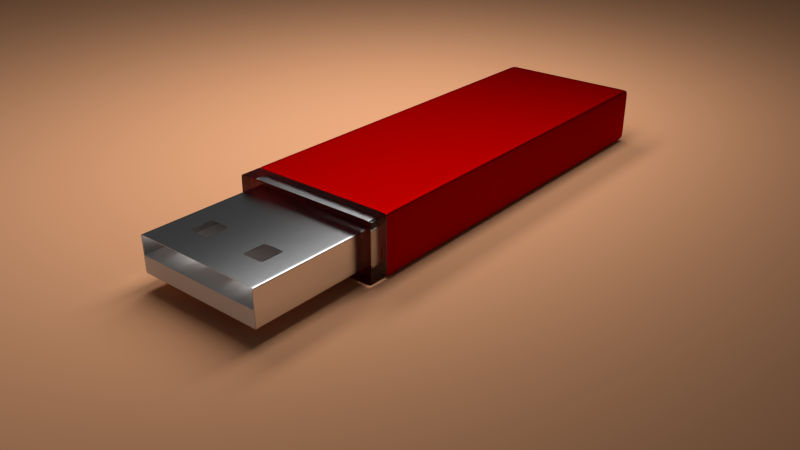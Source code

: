 # Source: usnstick.blend  (saved by Blender 2.60.5; exported with 4.5.12 LTS)
import bpy
from mathutils import Matrix  # noqa: F401  (used for matrix-valued properties, if any)

bpy.ops.wm.read_factory_settings(use_empty=True)
scene = bpy.context.scene
scene.name = 'Scene'

# ---- collections
col_collection_1 = bpy.data.collections.new('Collection 1'); scene.collection.children.link(col_collection_1)

# ---- materials (node trees are filled in below, after node groups)
mat_material_002 = bpy.data.materials.new('Material.002')
mat_material_002.alpha_threshold = 0.0
mat_material_002.roughness = 0.5
mat_material_002.line_color = (0.0, 0.0, 0.0, 1.0)
mat_material_003 = bpy.data.materials.new('Material.003')
mat_material_003.alpha_threshold = 0.0
mat_material_003.roughness = 0.5
mat_material_003.line_color = (0.0, 0.0, 0.0, 1.0)
mat_material_001 = bpy.data.materials.new('Material.001')
mat_material_001.alpha_threshold = 0.0
mat_material_001.roughness = 0.5
mat_material_001.line_color = (0.0, 0.0, 0.0, 1.0)
mat_inner = bpy.data.materials.new('Inner')
mat_inner.alpha_threshold = 0.0
mat_inner.roughness = 0.5
mat_inner.line_color = (0.0, 0.0, 0.0, 1.0)
mat_material = bpy.data.materials.new('Material')
mat_material.alpha_threshold = 0.0
mat_material.roughness = 0.5
mat_material.line_color = (0.0, 0.0, 0.0, 1.0)
mat_body = bpy.data.materials.new('Body')
mat_body.alpha_threshold = 0.0
mat_body.roughness = 0.5
mat_body.line_color = (0.0, 0.0, 0.0, 1.0)

# ---- material node trees
mat_material_002.use_nodes = True; mat_material_002.node_tree.nodes.clear()
_N = mat_material_002.node_tree.nodes; _L = mat_material_002.node_tree.links
n0 = _N.new('ShaderNodeOutputMaterial'); n0.name = 'Material Output'; n0.location = (300, 300)
n0.width = 120
n1 = _N.new('ShaderNodeEmission'); n1.name = 'Emission'; n1.location = (100, 300)
n1.width = 150
n1.inputs[0].default_value = (0.8, 0.8, 0.8, 1.0)
n1.inputs[1].default_value = 6.36
_L.new(n1.outputs[0], n0.inputs[0])
n0.is_active_output = True
mat_material_003.use_nodes = True; mat_material_003.node_tree.nodes.clear()
_N = mat_material_003.node_tree.nodes; _L = mat_material_003.node_tree.links
n0 = _N.new('ShaderNodeOutputMaterial'); n0.name = 'Material Output'; n0.location = (300, 300)
n0.width = 120
n1 = _N.new('ShaderNodeBsdfDiffuse'); n1.name = 'Diffuse BSDF'; n1.location = (-100, 300)
n1.inputs[0].default_value = (0.4869, 0.4869, 0.4869, 1.0)
n2 = _N.new('ShaderNodeBsdfGlass'); n2.name = 'Glass BSDF'; n2.location = (100, 300)
n2.distribution = 'BECKMANN'
n2.inputs[0].default_value = (0.8, 0.8, 0.8, 1.0)
n2.inputs[2].default_value = 1.33
_L.new(n2.outputs[0], n0.inputs[0])
n0.is_active_output = True
mat_material_001.use_nodes = True; mat_material_001.node_tree.nodes.clear()
_N = mat_material_001.node_tree.nodes; _L = mat_material_001.node_tree.links
n0 = _N.new('ShaderNodeOutputMaterial'); n0.name = 'Material Output'; n0.location = (300, 300)
n0.width = 120
n1 = _N.new('ShaderNodeBsdfDiffuse'); n1.name = 'Diffuse BSDF'; n1.location = (10, 300)
n1.inputs[0].default_value = (0.8, 0.3896, 0.203, 1.0)
_L.new(n1.outputs[0], n0.inputs[0])
n0.is_active_output = True
mat_inner.use_nodes = True; mat_inner.node_tree.nodes.clear()
_N = mat_inner.node_tree.nodes; _L = mat_inner.node_tree.links
n0 = _N.new('ShaderNodeOutputMaterial'); n0.name = 'Material Output'; n0.location = (300, 300)
n0.width = 120
n1 = _N.new('ShaderNodeBsdfDiffuse'); n1.name = 'Diffuse BSDF'; n1.location = (10, 300)
n1.inputs[0].default_value = (1.0, 1.0, 1.0, 1.0)
_L.new(n1.outputs[0], n0.inputs[0])
n0.is_active_output = True
mat_material.use_nodes = True; mat_material.node_tree.nodes.clear()
_N = mat_material.node_tree.nodes; _L = mat_material.node_tree.links
n0 = _N.new('ShaderNodeOutputMaterial'); n0.name = 'Material Output'; n0.location = (300, 300)
n0.width = 120
n1 = _N.new('ShaderNodeBsdfAnisotropic'); n1.name = 'Glossy BSDF'; n1.location = (100, 300)
n1.distribution = 'BECKMANN'
n1.inputs[0].default_value = (0.6982, 0.6982, 0.6982, 1.0)
n1.inputs[1].default_value = 0.3162
_L.new(n1.outputs[0], n0.inputs[0])
n0.is_active_output = True
mat_body.use_nodes = True; mat_body.node_tree.nodes.clear()
_N = mat_body.node_tree.nodes; _L = mat_body.node_tree.links
n0 = _N.new('ShaderNodeOutputMaterial'); n0.name = 'Material Output'; n0.location = (300, 300)
n0.width = 120
n1 = _N.new('ShaderNodeBsdfAnisotropic'); n1.name = 'Glossy BSDF'; n1.location = (100, 300)
n1.distribution = 'BECKMANN'
n1.inputs[0].default_value = (0.3778, 0.0, 0.0, 1.0)
n1.inputs[1].default_value = 0.6132
_L.new(n1.outputs[0], n0.inputs[0])
n0.is_active_output = True

# ---- world
world_world = bpy.data.worlds.new('World'); scene.world = world_world
world_world.color = (0.05088, 0.05088, 0.05088)
world_world.use_sun_shadow = False
world_world.sun_shadow_jitter_overblur = 0.0
world_world.cycles.sampling_method = 'MANUAL'
world_world.cycles.sample_map_resolution = 256

# ---- cameras
cam_camera = bpy.data.cameras.new('Camera')
cam_camera.clip_end = 100.0
cam_camera.lens = 35.0
cam_camera.sensor_width = 32.0
cam_camera.sensor_height = 18.0
cam_camera.ortho_scale = 7.314
cam_camera.dof.focus_distance = 0.0

# ---- meshes
me_plane_002 = bpy.data.meshes.new('Plane.002')
me_plane_002.from_pydata([(1.0, 1.0, 0.0), (1.0, -1.0, 0.0), (-1.0, -1.0, 0.0), (-1.0, 1.0, 0.0)], [], [(0, 3, 2, 1)])
me_plane_002.materials.append(mat_material_002)
me_plane_002.use_remesh_preserve_volume = False
me_plane_002.use_remesh_preserve_attributes = False
me_plane_002.use_mirror_vertex_groups = False
me_plane_002.update()
me_cube_003 = bpy.data.meshes.new('Cube.003')
me_cube_003.from_pydata([(1.0, 1.0, -1.0), (1.0, -1.0, -1.0), (-1.0, -1.0, -1.0), (-1.0, 1.0, -1.0), (1.0, 1.0, 1.0), (1.0, -1.0, 1.0), (-1.0, -1.0, 1.0), (-1.0, 1.0, 1.0), (0.9863, 1.0, -1.0), (1.788e-07, 1.0, -1.0), (-0.9867, 1.0, -1.0), (0.9863, -1.0, -1.0), (-5.96e-08, -1.0, -1.0), (-0.9867, -1.0, -1.0), (0.9863, 1.0, 1.0), (2.682e-07, 1.0, 1.0), (-0.9867, 1.0, 1.0), (0.9863, -1.0, 1.0), (-5.066e-07, -1.0, 1.0), (-0.9867, -1.0, 1.0), (1.0, 0.9814, -1.0), (1.0, -2.98e-08, -1.0), (1.0, -0.9927, -1.0), (-1.0, -0.9927, -1.0), (-1.0, 2.682e-07, -1.0), (-1.0, 0.9814, -1.0), (1.0, 0.9814, 1.0), (1.0, -5.662e-07, 1.0), (1.0, -0.9927, 1.0), (-1.0, -0.9927, 1.0), (-1.0, 1.788e-07, 1.0), (-1.0, 0.9814, 1.0), (0.9863, -0.9927, -1.0), (0.9863, 2.98e-08, -1.0), (0.9863, 0.9814, -1.0), (0.0, -0.9927, -1.0), (5.96e-08, 1.192e-07, -1.0), (1.192e-07, 0.9814, -1.0), (-0.9867, 0.9814, -1.0), (-0.9867, 1.788e-07, -1.0), (-0.9867, -0.9927, -1.0), (0.9863, 0.9814, 1.0), (0.9863, -3.874e-07, 1.0), (0.9863, -0.9927, 1.0), (7.451e-08, 0.9814, 1.0), (-1.192e-07, -1.788e-07, 1.0), (-3.129e-07, -0.9927, 1.0), (-0.9867, -0.9927, 1.0), (-0.9867, 0.0, 1.0), (-0.9867, 0.9814, 1.0), (1.0, 0.6543, -1.0), (1.0, 0.3271, -1.0), (-1.0, 0.3271, -1.0), (-1.0, 0.6543, -1.0), (1.0, 0.6543, 1.0), (1.0, 0.3271, 1.0), (-1.0, 0.3271, 1.0), (-1.0, 0.6543, 1.0), (0.9863, 0.3271, -1.0), (0.9863, 0.6543, -1.0), (7.947e-08, 0.3271, -1.0), (9.934e-08, 0.6543, -1.0), (-0.9867, 0.6543, -1.0), (-0.9867, 0.3271, -1.0), (0.9863, 0.6543, 1.0), (0.9863, 0.3271, 1.0), (9.934e-09, 0.6543, 1.0), (-5.464e-08, 0.3271, 1.0), (-0.9867, 0.3271, 1.0), (-0.9867, 0.6543, 1.0), (1.0, -0.3309, -1.0), (1.0, -0.6618, -1.0), (-1.0, -0.6618, -1.0), (-1.0, -0.3309, -1.0), (1.0, -0.3309, 1.0), (1.0, -0.6618, 1.0), (-1.0, -0.6618, 1.0), (-1.0, -0.3309, 1.0), (0.9863, -0.6618, -1.0), (0.9863, -0.3309, -1.0), (1.987e-08, -0.6618, -1.0), (3.974e-08, -0.3309, -1.0), (-0.9867, -0.3309, -1.0), (-0.9867, -0.6618, -1.0), (0.9863, -0.3309, 1.0), (0.9863, -0.6618, 1.0), (-1.838e-07, -0.3309, 1.0), (-2.484e-07, -0.6618, 1.0), (-0.9867, -0.6618, 1.0), (-0.9867, -0.3309, 1.0), (1.0, 1.0, -0.3333), (1.0, 1.0, 0.3333), (1.0, -1.0, -0.3333), (1.0, -1.0, 0.3333), (-1.0, -1.0, -0.3333), (-1.0, -1.0, 0.3333), (-1.0, 1.0, -0.3333), (-1.0, 1.0, 0.3333), (0.9863, -1.0, -0.3333), (0.9863, -1.0, 0.3333), (-2.086e-07, -1.0, -0.3333), (-3.576e-07, -1.0, 0.3333), (-0.9867, -1.0, -0.3333), (-0.9867, -1.0, 0.3333), (0.9863, 1.0, -0.3333), (0.9863, 1.0, 0.3333), (2.086e-07, 1.0, -0.3333), (2.384e-07, 1.0, 0.3333), (-0.9867, 1.0, -0.3333), (-0.9867, 1.0, 0.3333), (1.0, 0.9814, -0.3333), (1.0, 0.9814, 0.3333), (1.0, -2.086e-07, -0.3333), (1.0, -3.874e-07, 0.3333), (1.0, -0.9927, -0.3333), (1.0, -0.9927, 0.3333), (-1.0, -0.9927, -0.3333), (-1.0, -0.9927, 0.3333), (-1.0, 2.384e-07, -0.3333), (-1.0, 2.086e-07, 0.3333), (-1.0, 0.9814, -0.3333), (-1.0, 0.9814, 0.3333), (1.0, 0.6543, 0.3333), (1.0, 0.6543, -0.3333), (1.0, 0.3271, 0.3333), (1.0, 0.3271, -0.3333), (-1.0, 0.3271, -0.3333), (-1.0, 0.3271, 0.3333), (-1.0, 0.6543, -0.3333), (-1.0, 0.6543, 0.3333), (1.0, -0.3309, 0.3333), (1.0, -0.3309, -0.3333), (1.0, -0.6618, 0.3333), (1.0, -0.6618, -0.3333), (-1.0, -0.6618, 0.3333), (-1.0, -0.6618, -0.3333), (-1.0, -0.3309, -0.3333), (-1.0, -0.3309, 0.3333)], [], [(11, 32, 22, 1), (0, 20, 34, 8), (12, 35, 32, 11), (37, 9, 8, 34), (13, 40, 35, 12), (38, 10, 9, 37), (2, 23, 40, 13), (25, 3, 10, 38), (14, 41, 26, 4), (43, 17, 5, 28), (15, 44, 41, 14), (46, 18, 17, 43), (16, 49, 44, 15), (47, 19, 18, 46), (7, 31, 49, 16), (29, 6, 19, 47), (33, 58, 51, 21), (58, 59, 50, 51), (59, 34, 20, 50), (36, 60, 58, 33), (60, 61, 59, 58), (61, 37, 34, 59), (39, 63, 60, 36), (63, 62, 61, 60), (62, 38, 37, 61), (24, 52, 63, 39), (52, 53, 62, 63), (53, 25, 38, 62), (41, 64, 54, 26), (64, 65, 55, 54), (65, 42, 27, 55), (44, 66, 64, 41), (66, 67, 65, 64), (67, 45, 42, 65), (49, 69, 66, 44), (69, 68, 67, 66), (68, 48, 45, 67), (31, 57, 69, 49), (57, 56, 68, 69), (56, 30, 48, 68), (32, 78, 71, 22), (78, 79, 70, 71), (79, 33, 21, 70), (35, 80, 78, 32), (80, 81, 79, 78), (81, 36, 33, 79), (40, 83, 80, 35), (83, 82, 81, 80), (82, 39, 36, 81), (23, 72, 83, 40), (72, 73, 82, 83), (73, 24, 39, 82), (42, 84, 74, 27), (84, 85, 75, 74), (85, 43, 28, 75), (45, 86, 84, 42), (86, 87, 85, 84), (87, 46, 43, 85), (48, 89, 86, 45), (89, 88, 87, 86), (88, 47, 46, 87), (30, 77, 89, 48), (77, 76, 88, 89), (76, 29, 47, 88), (17, 99, 93, 5), (99, 98, 92, 93), (98, 11, 1, 92), (18, 101, 99, 17), (101, 100, 98, 99), (100, 12, 11, 98), (19, 103, 101, 18), (103, 102, 100, 101), (102, 13, 12, 100), (6, 95, 103, 19), (95, 94, 102, 103), (94, 2, 13, 102), (90, 0, 8, 104), (104, 105, 91, 90), (105, 14, 4, 91), (9, 106, 104, 8), (106, 107, 105, 104), (107, 15, 14, 105), (10, 108, 106, 9), (108, 109, 107, 106), (109, 16, 15, 107), (3, 96, 108, 10), (96, 97, 109, 108), (97, 7, 16, 109), (0, 90, 110, 20), (90, 91, 111, 110), (91, 4, 26, 111), (5, 93, 115, 28), (93, 92, 114, 115), (92, 1, 22, 114), (29, 117, 95, 6), (117, 116, 94, 95), (116, 23, 2, 94), (7, 97, 121, 31), (97, 96, 120, 121), (96, 3, 25, 120), (54, 122, 111, 26), (122, 123, 110, 111), (123, 50, 20, 110), (55, 124, 122, 54), (124, 125, 123, 122), (125, 51, 50, 123), (27, 113, 124, 55), (113, 112, 125, 124), (112, 21, 51, 125), (56, 127, 119, 30), (127, 126, 118, 119), (126, 52, 24, 118), (57, 129, 127, 56), (129, 128, 126, 127), (128, 53, 52, 126), (31, 121, 129, 57), (121, 120, 128, 129), (120, 25, 53, 128), (74, 130, 113, 27), (130, 131, 112, 113), (131, 70, 21, 112), (75, 132, 130, 74), (132, 133, 131, 130), (133, 71, 70, 131), (28, 115, 132, 75), (115, 114, 133, 132), (114, 22, 71, 133), (76, 134, 117, 29), (134, 135, 116, 117), (135, 72, 23, 116), (77, 137, 134, 76), (137, 136, 135, 134), (136, 73, 72, 135), (30, 119, 137, 77), (119, 118, 136, 137), (118, 24, 73, 136)])
me_cube_003.materials.append(mat_material_003)
me_cube_003.use_remesh_preserve_volume = False
me_cube_003.use_remesh_preserve_attributes = False
me_cube_003.use_mirror_vertex_groups = False
me_cube_003.update()
me_plane_001 = bpy.data.meshes.new('Plane.001')
me_plane_001.from_pydata([(1.0, 1.0, 0.0), (1.0, -1.0, 0.0), (-1.0, -1.0, 0.0), (-1.0, 1.0, 0.0)], [], [(0, 3, 2, 1)])
me_plane_001.materials.append(mat_material_002)
me_plane_001.use_remesh_preserve_volume = False
me_plane_001.use_remesh_preserve_attributes = False
me_plane_001.use_mirror_vertex_groups = False
me_plane_001.update()
me_plane = bpy.data.meshes.new('Plane')
me_plane.from_pydata([(1.0, 1.0, 0.0), (1.0, -1.0, 0.0), (-1.0, -1.0, 0.0), (-1.0, 1.0, 0.0)], [], [(0, 3, 2, 1)])
me_plane.materials.append(mat_material_001)
me_plane.use_remesh_preserve_volume = False
me_plane.use_remesh_preserve_attributes = False
me_plane.use_mirror_vertex_groups = False
me_plane.update()
me_cube_002 = bpy.data.meshes.new('Cube.002')
me_cube_002.from_pydata([(1.0, 1.0, -1.0), (1.0, -1.0, -1.0), (-1.0, -1.0, -1.0), (-1.0, 1.0, -1.0), (1.0, 1.0, 1.0), (1.0, -1.0, 1.0), (-1.0, -1.0, 1.0), (-1.0, 1.0, 1.0), (0.9647, 1.0, -1.0), (1.788e-07, 1.0, -1.0), (-0.9709, 1.0, -1.0), (0.9647, -1.0, -1.0), (-5.96e-08, -1.0, -1.0), (-0.9709, -1.0, -1.0), (0.9647, 1.0, 1.0), (2.682e-07, 1.0, 1.0), (-0.9709, 1.0, 1.0), (0.9647, -1.0, 1.0), (-5.066e-07, -1.0, 1.0), (-0.9709, -1.0, 1.0), (1.0, 0.2615, -1.0), (-1.0, 0.2615, -1.0), (1.0, 0.2615, 1.0), (-1.0, 0.2615, 1.0), (0.9647, 0.2615, -1.0), (5.96e-08, 0.2615, -1.0), (-0.9709, 0.2615, -1.0), (0.9647, 0.2615, 1.0), (-1.192e-07, 0.2615, 1.0), (-0.9709, 0.2615, 1.0)], [], [(0, 8, 14, 4), (8, 9, 15, 14), (9, 10, 16, 15), (10, 3, 7, 16), (20, 0, 4, 22), (22, 5, 1, 20), (6, 23, 21, 2), (23, 7, 3, 21), (11, 24, 20, 1), (0, 20, 24, 8), (12, 25, 24, 11), (25, 9, 8, 24), (13, 26, 25, 12), (26, 10, 9, 25), (2, 21, 26, 13), (21, 3, 10, 26), (14, 27, 22, 4), (27, 17, 5, 22), (15, 28, 27, 14), (28, 18, 17, 27), (16, 29, 28, 15), (29, 19, 18, 28), (7, 23, 29, 16), (23, 6, 19, 29), (19, 6, 2), (17, 1, 5), (19, 2, 13), (19, 13, 18), (12, 18, 13), (17, 11, 1), (12, 11, 17), (12, 17, 18)])
me_cube_002.materials.append(mat_inner)
me_cube_002.use_remesh_preserve_volume = False
me_cube_002.use_remesh_preserve_attributes = False
me_cube_002.use_mirror_vertex_groups = False
me_cube_002.update()
me_cube_001 = bpy.data.meshes.new('Cube.001')
me_cube_001.from_pydata([(1.0, 1.0, -1.0), (1.0, -1.0, -1.0), (-1.0, -1.0, -1.0), (-1.0, 1.0, -1.0), (1.0, 1.0, 1.0), (1.0, -1.0, 1.0), (-1.0, -1.0, 1.0), (-1.0, 1.0, 1.0), (0.9647, 1.0, -1.0), (1.788e-07, 1.0, -1.0), (-0.9709, 1.0, -1.0), (0.9647, -1.0, -1.0), (-5.96e-08, -1.0, -1.0), (-0.9709, -1.0, -1.0), (0.9647, 1.0, 1.0), (2.682e-07, 1.0, 1.0), (-0.9709, 1.0, 1.0), (0.9647, -1.0, 1.0), (-5.066e-07, -1.0, 1.0), (-0.9709, -1.0, 1.0), (1.0, 0.2615, -1.0), (-1.0, 0.2615, -1.0), (1.0, 0.2615, 1.0), (-1.0, 0.2615, 1.0), (0.9647, 0.2615, -1.0), (5.96e-08, 0.2615, -1.0), (-0.9709, 0.2615, -1.0), (0.9647, 0.2615, 1.0), (-1.192e-07, 0.2615, 1.0), (-0.9709, 0.2615, 1.0), (1.0, 1.0, -0.8614), (1.0, 1.0, 0.0), (1.0, 1.0, 0.8915), (1.0, -1.0, -0.8614), (1.0, -1.0, 0.0), (1.0, -1.0, 0.8915), (-1.0, -1.0, -0.8614), (-1.0, -1.0, 0.0), (-1.0, -1.0, 0.8915), (-1.0, 1.0, -0.8614), (-1.0, 1.0, 0.0), (-1.0, 1.0, 0.8915), (0.9647, 1.0, -0.8614), (0.9647, 1.0, 0.0), (0.9647, 1.0, 0.8915), (2.012e-07, 1.0, -0.8614), (2.235e-07, 1.0, 0.0), (2.459e-07, 1.0, 0.8915), (-0.9709, 1.0, -0.8614), (-0.9709, 1.0, 0.0), (-0.9709, 1.0, 0.8915), (1.0, 0.2615, -0.8614), (1.0, 0.2615, 0.0), (1.0, 0.2615, 0.8915), (-1.0, 0.2615, -0.8614), (-1.0, 0.2615, 0.0), (-1.0, 0.2615, 0.8915), (1.0, -0.7666, -1.0), (1.0, -0.5893, -1.0), (1.0, -0.2431, -1.0), (1.0, 0.009179, -1.0), (-1.0, -0.7666, -1.0), (-1.0, -0.5893, -1.0), (-1.0, -0.2431, -1.0), (-1.0, 0.009179, -1.0), (1.0, -0.7666, 1.0), (1.0, -0.5893, 1.0), (1.0, -0.2431, 1.0), (1.0, 0.009178, 1.0), (-1.0, -0.7666, 1.0), (-1.0, -0.5893, 1.0), (-1.0, -0.2431, 1.0), (-1.0, 0.009179, 1.0), (0.9647, -0.7666, -1.0), (0.9647, -0.5893, -1.0), (0.9647, -0.2431, -1.0), (0.9647, 0.009179, -1.0), (-3.576e-08, -0.7666, -1.0), (-1.192e-08, -0.5893, -1.0), (1.192e-08, -0.2431, -1.0), (3.576e-08, 0.009179, -1.0), (-0.9709, -0.7666, -1.0), (-0.9709, -0.5893, -1.0), (-0.9709, -0.2431, -1.0), (-0.9709, 0.009179, -1.0), (0.9647, -0.7666, 1.0), (0.9647, -0.5893, 1.0), (0.9647, -0.2431, 1.0), (0.9647, 0.009178, 1.0), (-4.292e-07, -0.7666, 1.0), (-3.517e-07, -0.5893, 1.0), (-2.742e-07, -0.2431, 1.0), (-1.967e-07, 0.009178, 1.0), (-0.9709, -0.7666, 1.0), (-0.9709, -0.5893, 1.0), (-0.9709, -0.2431, 1.0), (-0.9709, 0.009179, 1.0), (1.0, -0.7666, 0.8915), (1.0, -0.5893, 0.8915), (1.0, -0.2431, 0.8915), (1.0, 0.009178, 0.8915), (1.0, -0.7666, 0.0), (1.0, -0.5893, 0.0), (1.0, -0.2431, 0.0), (1.0, 0.009178, 0.0), (1.0, -0.7666, -0.8614), (1.0, -0.5893, -0.8614), (1.0, -0.2431, -0.8614), (1.0, 0.009178, -0.8614), (-1.0, -0.7666, 0.8915), (-1.0, -0.5893, 0.8915), (-1.0, -0.2431, 0.8915), (-1.0, 0.009179, 0.8915), (-1.0, -0.7666, 0.0), (-1.0, -0.5893, 0.0), (-1.0, -0.2431, 0.0), (-1.0, 0.009179, 0.0), (-1.0, -0.7666, -0.8614), (-1.0, -0.5893, -0.8614), (-1.0, -0.2431, -0.8614), (-1.0, 0.009179, -0.8614), (-0.3236, 1.0, -1.0), (-0.6473, 1.0, -1.0), (-0.3236, -1.0, -1.0), (-0.6473, -1.0, -1.0), (-0.3236, 1.0, 1.0), (-0.6473, 1.0, 1.0), (-0.3236, -1.0, 1.0), (-0.6473, -1.0, 1.0), (-0.3236, 0.2615, -1.0), (-0.6473, 0.2615, -1.0), (-0.3236, 0.2615, 1.0), (-0.6473, 0.2615, 1.0), (-0.3236, 1.0, -0.8614), (-0.6473, 1.0, -0.8614), (-0.3236, 1.0, 0.0), (-0.6473, 1.0, 0.0), (-0.3236, 1.0, 0.8915), (-0.6473, 1.0, 0.8915), (-0.3236, -0.7666, -1.0), (-0.6473, -0.7666, -1.0), (-0.3236, -0.5893, -1.0), (-0.6473, -0.5893, -1.0), (-0.3236, -0.2431, -1.0), (-0.6473, -0.2431, -1.0), (-0.3236, 0.009179, -1.0), (-0.6473, 0.009179, -1.0), (-0.3236, 0.009179, 1.0), (-0.6473, 0.009179, 1.0), (-0.3236, -0.2431, 1.0), (-0.6473, -0.2431, 1.0), (-0.3236, -0.5893, 1.0), (-0.6473, -0.5893, 1.0), (-0.3236, -0.7666, 1.0), (-0.6473, -0.7666, 1.0), (0.6431, 1.0, -1.0), (0.3216, 1.0, -1.0), (0.6431, -1.0, -1.0), (0.3216, -1.0, -1.0), (0.6431, 1.0, 1.0), (0.3216, 1.0, 1.0), (0.6431, -1.0, 1.0), (0.3216, -1.0, 1.0), (0.6431, 0.2615, -1.0), (0.3216, 0.2615, -1.0), (0.6431, 0.2615, 1.0), (0.3216, 0.2615, 1.0), (0.6431, 1.0, -0.8614), (0.3216, 1.0, -0.8614), (0.6431, 1.0, 0.0), (0.3216, 1.0, 0.0), (0.6431, 1.0, 0.8915), (0.3216, 1.0, 0.8915), (0.3216, -0.7666, -1.0), (0.6431, -0.7666, -1.0), (0.3216, -0.5893, -1.0), (0.6431, -0.5893, -1.0), (0.3216, -0.2431, -1.0), (0.6431, -0.2431, -1.0), (0.6431, 0.009179, -1.0), (0.3216, 0.009179, -1.0), (0.3216, 0.009178, 1.0), (0.6431, 0.009178, 1.0), (0.3216, -0.2431, 1.0), (0.6431, -0.2431, 1.0), (0.3216, -0.5893, 1.0), (0.6431, -0.5893, 1.0), (0.3216, -0.7666, 1.0), (0.6431, -0.7666, 1.0), (-0.4315, 1.0, -1.0), (-0.5394, 1.0, -1.0), (-0.4315, -1.0, -1.0), (-0.5394, -1.0, -1.0), (-0.4315, 1.0, 1.0), (-0.5394, 1.0, 1.0), (-0.4315, 0.2615, -1.0), (-0.5394, 0.2615, -1.0), (-0.4315, 0.2615, 1.0), (-0.5394, 0.2615, 1.0), (-0.4315, 1.0, -0.8614), (-0.5394, 1.0, -0.8614), (-0.4315, 1.0, 0.0), (-0.5394, 1.0, 0.0), (-0.4315, 1.0, 0.8915), (-0.5394, 1.0, 0.8915), (-0.4315, -0.7666, -1.0), (-0.5394, -0.7666, -1.0), (-0.4315, -0.5893, -1.0), (-0.5394, -0.5893, -1.0), (-0.4315, -0.2431, -1.0), (-0.5394, -0.2431, -1.0), (-0.4315, 0.009179, -1.0), (-0.5394, 0.009179, -1.0), (-0.4315, 0.009179, 1.0), (-0.5394, 0.009179, 1.0), (-0.3293, -0.2431, 1.0), (-0.6417, -0.2431, 1.0), (-0.3293, -0.5893, 1.0), (-0.6417, -0.5893, 1.0), (-0.331, -1.0, 1.0), (-0.6397, -1.0, 1.0), (-0.331, -0.7666, 1.0), (-0.6397, -0.7666, 1.0), (0.5359, 1.0, -1.0), (0.4287, 1.0, -1.0), (0.5359, -1.0, -1.0), (0.4287, -1.0, -1.0), (0.5359, 1.0, 1.0), (0.4287, 1.0, 1.0), (0.5359, 0.2615, -1.0), (0.4287, 0.2615, -1.0), (0.5359, 0.2615, 1.0), (0.4287, 0.2615, 1.0), (0.5359, 1.0, -0.8614), (0.4287, 1.0, -0.8614), (0.5359, 1.0, 0.0), (0.4287, 1.0, 0.0), (0.5359, 1.0, 0.8915), (0.4287, 1.0, 0.8915), (0.4287, -0.7666, -1.0), (0.5359, -0.7666, -1.0), (0.4287, -0.5893, -1.0), (0.5359, -0.5893, -1.0), (0.4287, -0.2431, -1.0), (0.5359, -0.2431, -1.0), (0.5359, 0.009179, -1.0), (0.4287, 0.009179, -1.0), (0.4287, 0.009178, 1.0), (0.5359, 0.009178, 1.0), (0.3271, -0.2431, 1.0), (0.6371, -0.2431, 1.0), (0.3271, -0.5893, 1.0), (0.6371, -0.5893, 1.0), (0.6387, -1.0, 1.0), (0.3304, -1.0, 1.0), (0.3304, -0.7666, 1.0), (0.6387, -0.7666, 1.0)], [], [(0, 20, 24, 8), (21, 3, 10, 26), (14, 27, 22, 4), (7, 23, 29, 16), (30, 0, 8, 42), (42, 43, 31, 30), (43, 44, 32, 31), (44, 14, 4, 32), (3, 39, 48, 10), (39, 40, 49, 48), (40, 41, 50, 49), (41, 7, 16, 50), (0, 30, 51, 20), (30, 31, 52, 51), (31, 32, 53, 52), (32, 4, 22, 53), (7, 41, 56, 23), (41, 40, 55, 56), (40, 39, 54, 55), (39, 3, 21, 54), (11, 73, 57, 1), (73, 74, 58, 57), (74, 75, 59, 58), (75, 76, 60, 59), (76, 24, 20, 60), (2, 61, 81, 13), (61, 62, 82, 81), (62, 63, 83, 82), (63, 64, 84, 83), (64, 21, 26, 84), (27, 88, 68, 22), (88, 87, 67, 68), (87, 86, 66, 67), (86, 85, 65, 66), (85, 17, 5, 65), (23, 72, 96, 29), (72, 71, 95, 96), (71, 70, 94, 95), (70, 69, 93, 94), (69, 6, 19, 93), (35, 97, 65, 5), (97, 98, 66, 65), (98, 99, 67, 66), (99, 100, 68, 67), (100, 53, 22, 68), (34, 101, 97, 35), (101, 102, 98, 97), (102, 103, 99, 98), (103, 104, 100, 99), (104, 52, 53, 100), (33, 105, 101, 34), (105, 106, 102, 101), (106, 107, 103, 102), (107, 108, 104, 103), (108, 51, 52, 104), (1, 57, 105, 33), (57, 58, 106, 105), (58, 59, 107, 106), (59, 60, 108, 107), (60, 20, 51, 108), (56, 112, 72, 23), (112, 111, 71, 72), (111, 110, 70, 71), (110, 109, 69, 70), (109, 38, 6, 69), (55, 116, 112, 56), (116, 115, 111, 112), (115, 114, 110, 111), (114, 113, 109, 110), (113, 37, 38, 109), (54, 120, 116, 55), (120, 119, 115, 116), (119, 118, 114, 115), (118, 117, 113, 114), (117, 36, 37, 113), (21, 64, 120, 54), (64, 63, 119, 120), (63, 62, 118, 119), (62, 61, 117, 118), (61, 2, 36, 117), (10, 122, 130, 26), (121, 9, 25, 129), (29, 132, 126, 16), (131, 28, 15, 125), (48, 134, 122, 10), (133, 45, 9, 121), (49, 136, 134, 48), (135, 46, 45, 133), (50, 138, 136, 49), (137, 47, 46, 135), (16, 126, 138, 50), (125, 15, 47, 137), (81, 140, 124, 13), (139, 77, 12, 123), (82, 142, 140, 81), (141, 78, 77, 139), (83, 144, 142, 82), (143, 79, 78, 141), (84, 146, 144, 83), (145, 80, 79, 143), (26, 130, 146, 84), (129, 25, 80, 145), (96, 148, 132, 29), (147, 92, 28, 131), (95, 150, 148, 96), (149, 91, 92, 147), (94, 152, 150, 95), (151, 90, 91, 149), (93, 154, 152, 94), (153, 89, 90, 151), (19, 128, 154, 93), (127, 18, 89, 153), (9, 156, 164, 25), (155, 8, 24, 163), (28, 166, 160, 15), (165, 27, 14, 159), (45, 168, 156, 9), (167, 42, 8, 155), (46, 170, 168, 45), (169, 43, 42, 167), (47, 172, 170, 46), (171, 44, 43, 169), (15, 160, 172, 47), (159, 14, 44, 171), (77, 173, 158, 12), (174, 73, 11, 157), (78, 175, 173, 77), (176, 74, 73, 174), (79, 177, 175, 78), (178, 75, 74, 176), (80, 180, 177, 79), (179, 76, 75, 178), (25, 164, 180, 80), (163, 24, 76, 179), (92, 181, 166, 28), (182, 88, 27, 165), (91, 183, 181, 92), (184, 87, 88, 182), (90, 185, 183, 91), (186, 86, 87, 184), (89, 187, 185, 90), (188, 85, 86, 186), (18, 162, 187, 89), (161, 17, 85, 188), (122, 190, 196, 130), (190, 189, 195, 196), (189, 121, 129, 195), (132, 198, 194, 126), (198, 197, 193, 194), (197, 131, 125, 193), (134, 200, 190, 122), (200, 199, 189, 190), (199, 133, 121, 189), (136, 202, 200, 134), (202, 201, 199, 200), (201, 135, 133, 199), (138, 204, 202, 136), (204, 203, 201, 202), (203, 137, 135, 201), (126, 194, 204, 138), (194, 193, 203, 204), (193, 125, 137, 203), (140, 206, 192, 124), (206, 205, 191, 192), (205, 139, 123, 191), (142, 208, 206, 140), (208, 207, 205, 206), (207, 141, 139, 205), (144, 210, 208, 142), (210, 209, 207, 208), (209, 143, 141, 207), (146, 212, 210, 144), (212, 211, 209, 210), (211, 145, 143, 209), (130, 196, 212, 146), (196, 195, 211, 212), (195, 129, 145, 211), (148, 214, 198, 132), (214, 213, 197, 198), (213, 147, 131, 197), (150, 216, 214, 148), (216, 215, 213, 214), (215, 149, 147, 213), (152, 218, 216, 150), (218, 217, 215, 216), (217, 151, 149, 215), (128, 220, 222, 154), (220, 219, 221, 222), (219, 127, 153, 221), (156, 224, 230, 164), (224, 223, 229, 230), (223, 155, 163, 229), (166, 232, 228, 160), (232, 231, 227, 228), (231, 165, 159, 227), (168, 234, 224, 156), (234, 233, 223, 224), (233, 167, 155, 223), (170, 236, 234, 168), (236, 235, 233, 234), (235, 169, 167, 233), (172, 238, 236, 170), (238, 237, 235, 236), (237, 171, 169, 235), (160, 228, 238, 172), (228, 227, 237, 238), (227, 159, 171, 237), (173, 239, 226, 158), (239, 240, 225, 226), (240, 174, 157, 225), (175, 241, 239, 173), (241, 242, 240, 239), (242, 176, 174, 240), (177, 243, 241, 175), (243, 244, 242, 241), (244, 178, 176, 242), (180, 246, 243, 177), (246, 245, 244, 243), (245, 179, 178, 244), (164, 230, 246, 180), (230, 229, 245, 246), (229, 163, 179, 245), (181, 247, 232, 166), (247, 248, 231, 232), (248, 182, 165, 231), (183, 249, 247, 181), (249, 250, 248, 247), (250, 184, 182, 248), (185, 251, 249, 183), (251, 252, 250, 249), (252, 186, 184, 250), (162, 254, 255, 187), (254, 253, 256, 255), (253, 161, 188, 256)])
me_cube_001.materials.append(mat_material)
me_cube_001.use_remesh_preserve_volume = False
me_cube_001.use_remesh_preserve_attributes = False
me_cube_001.use_mirror_vertex_groups = False
me_cube_001.update()
me_cube = bpy.data.meshes.new('Cube')
me_cube.from_pydata([(1.0, 1.0, -1.0), (1.0, -1.0, -1.0), (-1.0, -1.0, -1.0), (-1.0, 1.0, -1.0), (1.0, 1.0, 1.0), (1.0, -1.0, 1.0), (-1.0, -1.0, 1.0), (-1.0, 1.0, 1.0), (0.9863, 1.0, -1.0), (1.788e-07, 1.0, -1.0), (-0.9867, 1.0, -1.0), (0.9863, -1.0, -1.0), (-5.96e-08, -1.0, -1.0), (-0.9867, -1.0, -1.0), (0.9863, 1.0, 1.0), (2.682e-07, 1.0, 1.0), (-0.9867, 1.0, 1.0), (0.9863, -1.0, 1.0), (-5.066e-07, -1.0, 1.0), (-0.9867, -1.0, 1.0), (1.0, 0.9814, -1.0), (1.0, -2.98e-08, -1.0), (1.0, -0.9927, -1.0), (-1.0, -0.9927, -1.0), (-1.0, 2.682e-07, -1.0), (-1.0, 0.9814, -1.0), (1.0, 0.9814, 1.0), (1.0, -5.662e-07, 1.0), (1.0, -0.9927, 1.0), (-1.0, -0.9927, 1.0), (-1.0, 1.788e-07, 1.0), (-1.0, 0.9814, 1.0), (0.9863, -0.9927, -1.0), (0.9863, 2.98e-08, -1.0), (0.9863, 0.9814, -1.0), (0.0, -0.9927, -1.0), (5.96e-08, 1.192e-07, -1.0), (1.192e-07, 0.9814, -1.0), (-0.9867, 0.9814, -1.0), (-0.9867, 1.788e-07, -1.0), (-0.9867, -0.9927, -1.0), (0.9863, 0.9814, 1.0), (0.9863, -3.874e-07, 1.0), (0.9863, -0.9927, 1.0), (7.451e-08, 0.9814, 1.0), (-1.192e-07, -1.788e-07, 1.0), (-3.129e-07, -0.9927, 1.0), (-0.9867, -0.9927, 1.0), (-0.9867, 0.0, 1.0), (-0.9867, 0.9814, 1.0), (1.0, 0.6543, -1.0), (1.0, 0.3271, -1.0), (-1.0, 0.3271, -1.0), (-1.0, 0.6543, -1.0), (1.0, 0.6543, 1.0), (1.0, 0.3271, 1.0), (-1.0, 0.3271, 1.0), (-1.0, 0.6543, 1.0), (0.9863, 0.3271, -1.0), (0.9863, 0.6543, -1.0), (7.947e-08, 0.3271, -1.0), (9.934e-08, 0.6543, -1.0), (-0.9867, 0.6543, -1.0), (-0.9867, 0.3271, -1.0), (0.9863, 0.6543, 1.0), (0.9863, 0.3271, 1.0), (9.934e-09, 0.6543, 1.0), (-5.464e-08, 0.3271, 1.0), (-0.9867, 0.3271, 1.0), (-0.9867, 0.6543, 1.0), (1.0, -0.3309, -1.0), (1.0, -0.6618, -1.0), (-1.0, -0.6618, -1.0), (-1.0, -0.3309, -1.0), (1.0, -0.3309, 1.0), (1.0, -0.6618, 1.0), (-1.0, -0.6618, 1.0), (-1.0, -0.3309, 1.0), (0.9863, -0.6618, -1.0), (0.9863, -0.3309, -1.0), (1.987e-08, -0.6618, -1.0), (3.974e-08, -0.3309, -1.0), (-0.9867, -0.3309, -1.0), (-0.9867, -0.6618, -1.0), (0.9863, -0.3309, 1.0), (0.9863, -0.6618, 1.0), (-1.838e-07, -0.3309, 1.0), (-2.484e-07, -0.6618, 1.0), (-0.9867, -0.6618, 1.0), (-0.9867, -0.3309, 1.0), (1.0, 1.0, -0.3333), (1.0, 1.0, 0.3333), (1.0, -1.0, -0.3333), (1.0, -1.0, 0.3333), (-1.0, -1.0, -0.3333), (-1.0, -1.0, 0.3333), (-1.0, 1.0, -0.3333), (-1.0, 1.0, 0.3333), (0.9863, -1.0, -0.3333), (0.9863, -1.0, 0.3333), (-2.086e-07, -1.0, -0.3333), (-3.576e-07, -1.0, 0.3333), (-0.9867, -1.0, -0.3333), (-0.9867, -1.0, 0.3333), (0.9863, 1.0, -0.3333), (0.9863, 1.0, 0.3333), (2.086e-07, 1.0, -0.3333), (2.384e-07, 1.0, 0.3333), (-0.9867, 1.0, -0.3333), (-0.9867, 1.0, 0.3333), (1.0, 0.9814, -0.3333), (1.0, 0.9814, 0.3333), (1.0, -2.086e-07, -0.3333), (1.0, -3.874e-07, 0.3333), (1.0, -0.9927, -0.3333), (1.0, -0.9927, 0.3333), (-1.0, -0.9927, -0.3333), (-1.0, -0.9927, 0.3333), (-1.0, 2.384e-07, -0.3333), (-1.0, 2.086e-07, 0.3333), (-1.0, 0.9814, -0.3333), (-1.0, 0.9814, 0.3333), (1.0, 0.6543, 0.3333), (1.0, 0.6543, -0.3333), (1.0, 0.3271, 0.3333), (1.0, 0.3271, -0.3333), (-1.0, 0.3271, -0.3333), (-1.0, 0.3271, 0.3333), (-1.0, 0.6543, -0.3333), (-1.0, 0.6543, 0.3333), (1.0, -0.3309, 0.3333), (1.0, -0.3309, -0.3333), (1.0, -0.6618, 0.3333), (1.0, -0.6618, -0.3333), (-1.0, -0.6618, 0.3333), (-1.0, -0.6618, -0.3333), (-1.0, -0.3309, -0.3333), (-1.0, -0.3309, 0.3333)], [], [(11, 32, 22, 1), (0, 20, 34, 8), (12, 35, 32, 11), (37, 9, 8, 34), (13, 40, 35, 12), (38, 10, 9, 37), (2, 23, 40, 13), (25, 3, 10, 38), (14, 41, 26, 4), (43, 17, 5, 28), (15, 44, 41, 14), (46, 18, 17, 43), (16, 49, 44, 15), (47, 19, 18, 46), (7, 31, 49, 16), (29, 6, 19, 47), (33, 58, 51, 21), (58, 59, 50, 51), (59, 34, 20, 50), (36, 60, 58, 33), (60, 61, 59, 58), (61, 37, 34, 59), (39, 63, 60, 36), (63, 62, 61, 60), (62, 38, 37, 61), (24, 52, 63, 39), (52, 53, 62, 63), (53, 25, 38, 62), (41, 64, 54, 26), (64, 65, 55, 54), (65, 42, 27, 55), (44, 66, 64, 41), (66, 67, 65, 64), (67, 45, 42, 65), (49, 69, 66, 44), (69, 68, 67, 66), (68, 48, 45, 67), (31, 57, 69, 49), (57, 56, 68, 69), (56, 30, 48, 68), (32, 78, 71, 22), (78, 79, 70, 71), (79, 33, 21, 70), (35, 80, 78, 32), (80, 81, 79, 78), (81, 36, 33, 79), (40, 83, 80, 35), (83, 82, 81, 80), (82, 39, 36, 81), (23, 72, 83, 40), (72, 73, 82, 83), (73, 24, 39, 82), (42, 84, 74, 27), (84, 85, 75, 74), (85, 43, 28, 75), (45, 86, 84, 42), (86, 87, 85, 84), (87, 46, 43, 85), (48, 89, 86, 45), (89, 88, 87, 86), (88, 47, 46, 87), (30, 77, 89, 48), (77, 76, 88, 89), (76, 29, 47, 88), (17, 99, 93, 5), (99, 98, 92, 93), (98, 11, 1, 92), (18, 101, 99, 17), (101, 100, 98, 99), (100, 12, 11, 98), (19, 103, 101, 18), (103, 102, 100, 101), (102, 13, 12, 100), (6, 95, 103, 19), (95, 94, 102, 103), (94, 2, 13, 102), (90, 0, 8, 104), (104, 105, 91, 90), (105, 14, 4, 91), (9, 106, 104, 8), (106, 107, 105, 104), (107, 15, 14, 105), (10, 108, 106, 9), (108, 109, 107, 106), (109, 16, 15, 107), (3, 96, 108, 10), (96, 97, 109, 108), (97, 7, 16, 109), (0, 90, 110, 20), (90, 91, 111, 110), (91, 4, 26, 111), (5, 93, 115, 28), (93, 92, 114, 115), (92, 1, 22, 114), (29, 117, 95, 6), (117, 116, 94, 95), (116, 23, 2, 94), (7, 97, 121, 31), (97, 96, 120, 121), (96, 3, 25, 120), (54, 122, 111, 26), (122, 123, 110, 111), (123, 50, 20, 110), (55, 124, 122, 54), (124, 125, 123, 122), (125, 51, 50, 123), (27, 113, 124, 55), (113, 112, 125, 124), (112, 21, 51, 125), (56, 127, 119, 30), (127, 126, 118, 119), (126, 52, 24, 118), (57, 129, 127, 56), (129, 128, 126, 127), (128, 53, 52, 126), (31, 121, 129, 57), (121, 120, 128, 129), (120, 25, 53, 128), (74, 130, 113, 27), (130, 131, 112, 113), (131, 70, 21, 112), (75, 132, 130, 74), (132, 133, 131, 130), (133, 71, 70, 131), (28, 115, 132, 75), (115, 114, 133, 132), (114, 22, 71, 133), (76, 134, 117, 29), (134, 135, 116, 117), (135, 72, 23, 116), (77, 137, 134, 76), (137, 136, 135, 134), (136, 73, 72, 135), (30, 119, 137, 77), (119, 118, 136, 137), (118, 24, 73, 136)])
me_cube.materials.append(mat_body)
me_cube.use_remesh_preserve_volume = False
me_cube.use_remesh_preserve_attributes = False
me_cube.use_mirror_vertex_groups = False
me_cube.update()

# ---- objects
ob_plane_002 = bpy.data.objects.new('Plane.002', me_plane_002)
ob_cube_003 = bpy.data.objects.new('Cube.003', me_cube_003)
ob_plane_001 = bpy.data.objects.new('Plane.001', me_plane_001)
ob_plane = bpy.data.objects.new('Plane', me_plane)
ob_cube_002 = bpy.data.objects.new('Cube.002', me_cube_002)
ob_cube_001 = bpy.data.objects.new('Cube.001', me_cube_001)
ob_cube = bpy.data.objects.new('Cube', me_cube)
ob_camera = bpy.data.objects.new('Camera', cam_camera)

# ---- transforms, parenting, visibility, modifiers, constraints
ob_plane_002.location = (-3.307, 3.587, 6.482)
ob_plane_002.rotation_euler = (0.0, 0.1121, 0.0)
ob_plane_002.scale = (1.0, 4.197, 1.0)
ob_plane_002.lineart.crease_threshold = 0.0
ob_cube_003.location = (0.0, 0.4056, 0.3249)
ob_cube_003.scale = (0.9, 0.1184, 0.3488)
ob_cube_003.lock_rotations_4d = False
ob_cube_003.empty_display_type = 'ARROWS'
ob_cube_003.lineart.crease_threshold = 0.0
_m = ob_cube_003.modifiers.new('Subsurf', 'SUBSURF')
_m.uv_smooth = 'PRESERVE_CORNERS'
_m.quality = 2
_m.levels = 2
_m.show_only_control_edges = False
ob_plane_001.location = (0.3377, 3.478, 5.176)
ob_plane_001.rotation_euler = (0.0, 0.7096, 0.0)
ob_plane_001.scale = (1.0, 4.197, 1.0)
ob_plane_001.lineart.crease_threshold = 0.0
ob_plane.location = (-6.704, 9.519, -0.04815)
ob_plane.scale = (13.43, 13.43, 13.43)
ob_plane.lineart.crease_threshold = 0.0
ob_cube_002.location = (-0.003256, 0.4373, 0.2142)
ob_cube_002.scale = (0.7689, 1.499, 0.09456)
ob_cube_002.lock_rotations_4d = False
ob_cube_002.empty_display_type = 'ARROWS'
ob_cube_002.lineart.crease_threshold = 0.0
ob_cube_001.location = (0.0, 0.4373, 0.3249)
ob_cube_001.scale = (0.7814, 1.499, 0.2065)
ob_cube_001.lock_rotations_4d = False
ob_cube_001.empty_display_type = 'ARROWS'
ob_cube_001.lineart.crease_threshold = 0.0
_m = ob_cube_001.modifiers.new('Subsurf', 'SUBSURF')
_m.uv_smooth = 'PRESERVE_CORNERS'
_m.quality = 2
_m.show_only_control_edges = False
_m = ob_cube_001.modifiers.new('Solidify', 'SOLIDIFY')
_m.thickness = 0.0156
_m.nonmanifold_thickness_mode = 'FIXED'
_m.nonmanifold_merge_threshold = 0.0003
ob_cube.location = (0.0, 2.994, 0.3249)
ob_cube.scale = (0.9, 2.484, 0.3488)
ob_cube.lock_rotations_4d = False
ob_cube.empty_display_type = 'ARROWS'
ob_cube.lineart.crease_threshold = 0.0
_m = ob_cube.modifiers.new('Subsurf', 'SUBSURF')
_m.uv_smooth = 'PRESERVE_CORNERS'
_m.levels = 4
_m.render_levels = 4
_m.show_only_control_edges = False
ob_camera.location = (5.747, -5.127, 4.258)
ob_camera.rotation_euler = (1.109, 8.383e-06, 0.6926)
ob_camera.lock_rotations_4d = False
ob_camera.empty_display_type = 'ARROWS'
ob_camera.color = (0.0, 0.0, 0.0, 0.0)
ob_camera.display_type = 'WIRE'
ob_camera.lineart.crease_threshold = 0.0

# ---- collection membership
col_collection_1.objects.link(ob_plane_002)
col_collection_1.objects.link(ob_cube_003)
col_collection_1.objects.link(ob_plane_001)
col_collection_1.objects.link(ob_plane)
col_collection_1.objects.link(ob_cube_002)
col_collection_1.objects.link(ob_cube_001)
col_collection_1.objects.link(ob_cube)
col_collection_1.objects.link(ob_camera)

# ---- scene / render settings (as saved in the file)
scene.camera = ob_camera
scene.frame_start = 1; scene.frame_end = 250; scene.frame_set(1)
scene.render.engine = 'CYCLES'
scene.render.image_settings.color_mode = 'RGB'
scene.render.image_settings.compression = 90
scene.render.resolution_percentage = 50
scene.render.dither_intensity = 0.0
scene.render.bake_margin = 2
scene.render.bake_bias = 0.0
scene.cycles.use_denoising = False
scene.cycles.samples = 1000
scene.cycles.sampling_pattern = 'TABULATED_SOBOL'
scene.cycles.light_sampling_threshold = 0.0
scene.cycles.use_adaptive_sampling = False
scene.cycles.use_light_tree = False
scene.cycles.blur_glossy = 0.0
scene.cycles.volume_bounces = 1
scene.cycles.pixel_filter_type = 'GAUSSIAN'
scene.cycles.sample_clamp_indirect = 0.0
scene.view_settings.view_transform = 'Standard'
bpy.context.view_layer.update()
